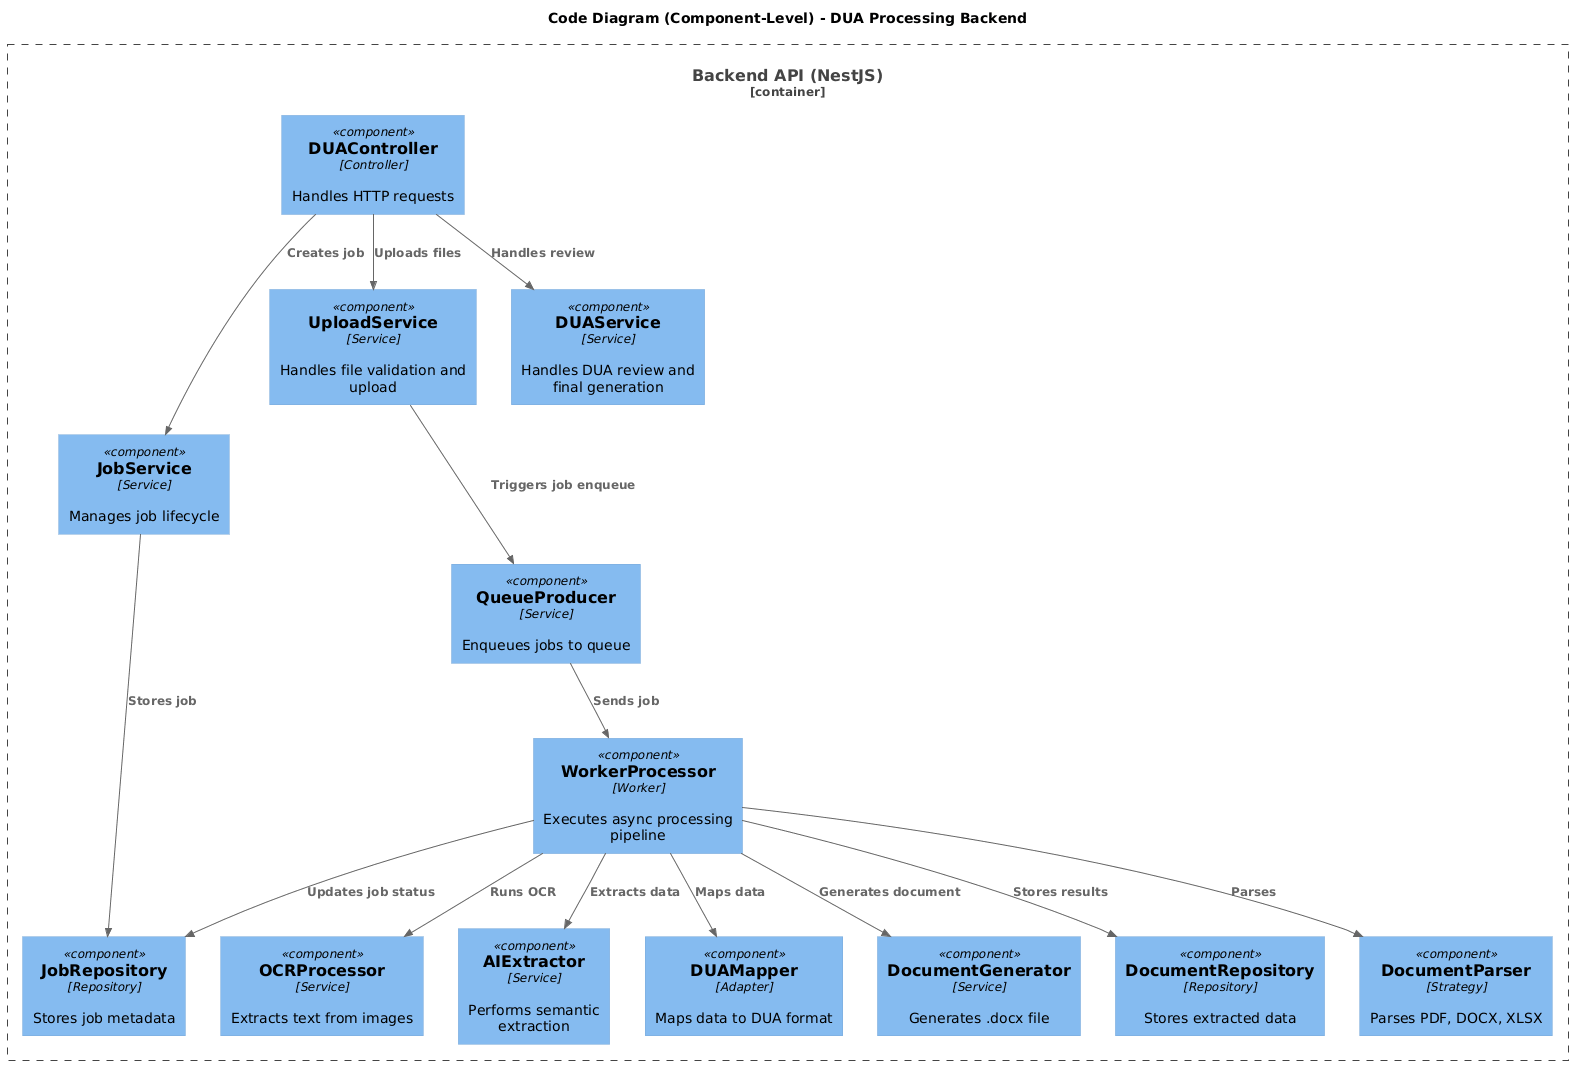

The diagram above was rendered by PlantUML. Its source (embedded in the PNG):
@startuml
!includeurl https://raw.githubusercontent.com/plantuml-stdlib/C4-PlantUML/master/C4_Component.puml

title Code Diagram (Component-Level) - DUA Processing Backend

Container_Boundary(api, "Backend API (NestJS)") {

    ' Controller
    Component(duaController, "DUAController", "Controller", "Handles HTTP requests")

    ' Application Services
    Component(jobService, "JobService", "Service", "Manages job lifecycle")
    Component(uploadService, "UploadService", "Service", "Handles file validation and upload")
    Component(duaService, "DUAService", "Service", "Handles DUA review and final generation")

    ' Queue
    Component(queueProducer, "QueueProducer", "Service", "Enqueues jobs to queue")

    ' Worker
    Component(workerProcessor, "WorkerProcessor", "Worker", "Executes async processing pipeline")

    ' Processing Pipeline
    Component(documentParser, "DocumentParser", "Strategy", "Parses PDF, DOCX, XLSX")
    Component(ocrProcessor, "OCRProcessor", "Service", "Extracts text from images")
    Component(aiExtractor, "AIExtractor", "Service", "Performs semantic extraction")
    Component(dataMapper, "DUAMapper", "Adapter", "Maps data to DUA format")
    Component(docGenerator, "DocumentGenerator", "Service", "Generates .docx file")

    ' Persistence
    Component(jobRepository, "JobRepository", "Repository", "Stores job metadata")
    Component(documentRepository, "DocumentRepository", "Repository", "Stores extracted data")
}

' Relationships

Rel(duaController, uploadService, "Uploads files")
Rel(duaController, jobService, "Creates job")
Rel(duaController, duaService, "Handles review")

Rel(uploadService, queueProducer, "Triggers job enqueue")
Rel(jobService, jobRepository, "Stores job")

Rel(queueProducer, workerProcessor, "Sends job")

Rel(workerProcessor, documentParser, "Parses")
Rel(workerProcessor, ocrProcessor, "Runs OCR")
Rel(workerProcessor, aiExtractor, "Extracts data")
Rel(workerProcessor, dataMapper, "Maps data")
Rel(workerProcessor, docGenerator, "Generates document")

Rel(workerProcessor, jobRepository, "Updates job status")
Rel(workerProcessor, documentRepository, "Stores results")
@enduml